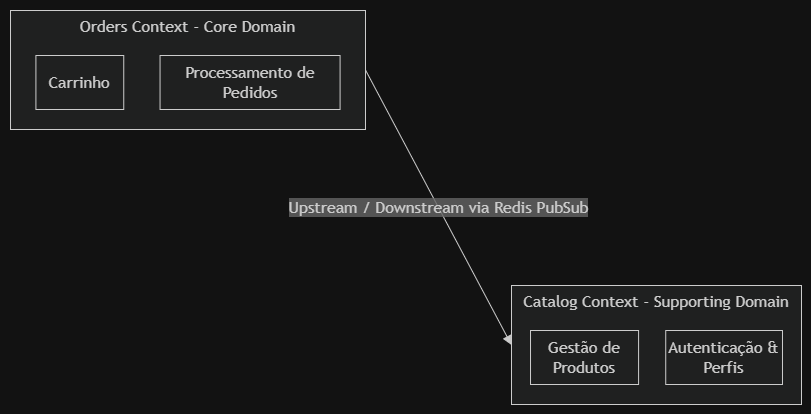

The diagram above was exported from draw.io. Its source (the exported page's mxGraphModel, read from the mxfile embedded in the PNG):
<mxGraphModel dx="1408" dy="527" grid="0" gridSize="10" guides="1" tooltips="1" connect="1" arrows="1" fold="1" page="0" pageScale="1" pageWidth="1169" pageHeight="827" math="0" shadow="0">
  <root>
    <mxCell id="0" />
    <mxCell id="1" parent="0" />
    <UserObject label="" mermaidData="{&#10;  &quot;data&quot;: &quot;graph LR\n    subgraph CatalogContext[Catalog Context - Supporting Domain]\n        Products[Gestão de Produtos]\n        Auth[Autenticação &amp; Perfis]\n    end\n\n    subgraph OrdersContext[Orders Context - Core Domain]\n        Cart[Carrinho]\n        Checkout[Processamento de Pedidos]\n    end\n\n    OrdersContext --&gt;|Upstream / Downstream via Redis PubSub| CatalogContext&quot;,&#10;  &quot;config&quot;: null&#10;}" id="WqrpWOY1NuZm434KoFrW-1">
      <mxCell connectable="0" parent="1" style="group;transparentBounds=1;editIcon=1;lockedGroup=0;groupPadding=10;" vertex="1">
        <mxGeometry as="geometry" />
      </mxCell>
    </UserObject>
    <UserObject label="Catalog Context - Supporting Domain" mermaidId="n:CatalogContext" mermaidBaseStyle="html=1;whiteSpace=wrap;strokeWidth=1;verticalAlign=top;fillColor=light-dark(#ffffde,#1f2020);strokeColor=light-dark(#aaaa33,#cccccc);fontColor=light-dark(#333333,#cccccc);fontFamily=Trebuchet MS,Verdana,Arial,sans-serif;fontSize=16;" mermaidBaseValue="Catalog Context - Supporting Domain" id="WqrpWOY1NuZm434KoFrW-2">
      <mxCell parent="WqrpWOY1NuZm434KoFrW-1" style="html=1;whiteSpace=wrap;strokeWidth=1;verticalAlign=top;fillColor=light-dark(#ffffde,#1f2020);strokeColor=light-dark(#aaaa33,#cccccc);fontColor=light-dark(#333333,#cccccc);fontFamily=Trebuchet MS,Verdana,Arial,sans-serif;fontSize=16;" vertex="1">
        <mxGeometry height="119" width="290" x="348" y="308" as="geometry" />
      </mxCell>
    </UserObject>
    <UserObject label="Gestão de Produtos" mermaidId="n:Products" mermaidBaseStyle="html=1;whiteSpace=wrap;strokeWidth=1;fillColor=light-dark(#ECECFF,#1f2020);strokeColor=light-dark(#9370DB,#cccccc);fontColor=light-dark(#333333,#cccccc);fontFamily=Trebuchet MS,Verdana,Arial,sans-serif;fontSize=16;" mermaidBaseValue="Gestão de Produtos" id="WqrpWOY1NuZm434KoFrW-3">
      <mxCell parent="WqrpWOY1NuZm434KoFrW-2" style="html=1;whiteSpace=wrap;strokeWidth=1;fillColor=light-dark(#ECECFF,#1f2020);strokeColor=light-dark(#9370DB,#cccccc);fontColor=light-dark(#333333,#cccccc);fontFamily=Trebuchet MS,Verdana,Arial,sans-serif;fontSize=16;" vertex="1">
        <mxGeometry height="54" width="108.07116104868912" x="19.00749063670412" y="45" as="geometry" />
      </mxCell>
    </UserObject>
    <UserObject label="Autenticação &amp; Perfis" mermaidId="n:Auth" mermaidBaseStyle="html=1;whiteSpace=wrap;strokeWidth=1;fillColor=light-dark(#ECECFF,#1f2020);strokeColor=light-dark(#9370DB,#cccccc);fontColor=light-dark(#333333,#cccccc);fontFamily=Trebuchet MS,Verdana,Arial,sans-serif;fontSize=16;" mermaidBaseValue="Autenticação &amp; Perfis" id="WqrpWOY1NuZm434KoFrW-4">
      <mxCell parent="WqrpWOY1NuZm434KoFrW-2" style="html=1;whiteSpace=wrap;strokeWidth=1;fillColor=light-dark(#ECECFF,#1f2020);strokeColor=light-dark(#9370DB,#cccccc);fontColor=light-dark(#333333,#cccccc);fontFamily=Trebuchet MS,Verdana,Arial,sans-serif;fontSize=16;" vertex="1">
        <mxGeometry height="54" width="116.76029962546815" x="154.23220973782773" y="45" as="geometry" />
      </mxCell>
    </UserObject>
    <UserObject label="Orders Context - Core Domain" mermaidId="n:OrdersContext" mermaidBaseStyle="html=1;whiteSpace=wrap;strokeWidth=1;verticalAlign=top;fillColor=light-dark(#ffffde,#1f2020);strokeColor=light-dark(#aaaa33,#cccccc);fontColor=light-dark(#333333,#cccccc);fontFamily=Trebuchet MS,Verdana,Arial,sans-serif;fontSize=16;" mermaidBaseValue="Orders Context - Core Domain" id="WqrpWOY1NuZm434KoFrW-5">
      <mxCell parent="WqrpWOY1NuZm434KoFrW-1" style="html=1;whiteSpace=wrap;strokeWidth=1;verticalAlign=top;fillColor=light-dark(#ffffde,#1f2020);strokeColor=light-dark(#aaaa33,#cccccc);fontColor=light-dark(#333333,#cccccc);fontFamily=Trebuchet MS,Verdana,Arial,sans-serif;fontSize=16;" vertex="1">
        <mxGeometry height="119" width="355" x="-153" y="33" as="geometry" />
      </mxCell>
    </UserObject>
    <UserObject label="Carrinho" mermaidId="n:Cart" mermaidBaseStyle="html=1;whiteSpace=wrap;strokeWidth=1;fillColor=light-dark(#ECECFF,#1f2020);strokeColor=light-dark(#9370DB,#cccccc);fontColor=light-dark(#333333,#cccccc);fontFamily=Trebuchet MS,Verdana,Arial,sans-serif;fontSize=16;" mermaidBaseValue="Carrinho" id="WqrpWOY1NuZm434KoFrW-6">
      <mxCell parent="WqrpWOY1NuZm434KoFrW-5" style="html=1;whiteSpace=wrap;strokeWidth=1;fillColor=light-dark(#ECECFF,#1f2020);strokeColor=light-dark(#9370DB,#cccccc);fontColor=light-dark(#333333,#cccccc);fontFamily=Trebuchet MS,Verdana,Arial,sans-serif;fontSize=16;" vertex="1">
        <mxGeometry height="54" width="87.84253578732105" x="25.40899795501022" y="45" as="geometry" />
      </mxCell>
    </UserObject>
    <UserObject label="Processamento de Pedidos" mermaidId="n:Checkout" mermaidBaseStyle="html=1;whiteSpace=wrap;strokeWidth=1;fillColor=light-dark(#ECECFF,#1f2020);strokeColor=light-dark(#9370DB,#cccccc);fontColor=light-dark(#333333,#cccccc);fontFamily=Trebuchet MS,Verdana,Arial,sans-serif;fontSize=16;" mermaidBaseValue="Processamento de Pedidos" id="WqrpWOY1NuZm434KoFrW-7">
      <mxCell parent="WqrpWOY1NuZm434KoFrW-5" style="html=1;whiteSpace=wrap;strokeWidth=1;fillColor=light-dark(#ECECFF,#1f2020);strokeColor=light-dark(#9370DB,#cccccc);fontColor=light-dark(#333333,#cccccc);fontFamily=Trebuchet MS,Verdana,Arial,sans-serif;fontSize=16;" vertex="1">
        <mxGeometry height="54" width="180.04089979550102" x="149.55010224948876" y="45" as="geometry" />
      </mxCell>
    </UserObject>
    <UserObject label="Upstream / Downstream via Redis PubSub" mermaidId="e:OrdersContext-&gt;CatalogContext#0" mermaidBaseStyle="curved=1;startArrow=none;endArrow=block;endSize=7;curved=1;strokeColor=light-dark(#333333,#cccccc);html=1;fontSize=16;labelBackgroundColor=light-dark(#E8E8E88D,#2a2a2a8D);fontFamily=Trebuchet MS,Verdana,Arial,sans-serif;fontColor=light-dark(#333333,#cccccc);exitX=1;exitY=0.5;entryX=0;entryY=0.5;" mermaidBaseValue="Upstream / Downstream via Redis PubSub" id="WqrpWOY1NuZm434KoFrW-8">
      <mxCell edge="1" parent="WqrpWOY1NuZm434KoFrW-1" source="WqrpWOY1NuZm434KoFrW-5" style="curved=1;startArrow=none;endArrow=block;endSize=7;strokeColor=light-dark(#333333,#cccccc);html=1;fontSize=16;labelBackgroundColor=light-dark(#E8E8E88D,#2a2a2a8D);fontFamily=Trebuchet MS,Verdana,Arial,sans-serif;fontColor=light-dark(#333333,#cccccc);exitX=1;exitY=0.5;entryX=0;entryY=0.5;rounded=0;" target="WqrpWOY1NuZm434KoFrW-2">
        <mxGeometry relative="1" as="geometry">
          <Array as="points" />
        </mxGeometry>
      </mxCell>
    </UserObject>
  </root>
</mxGraphModel>